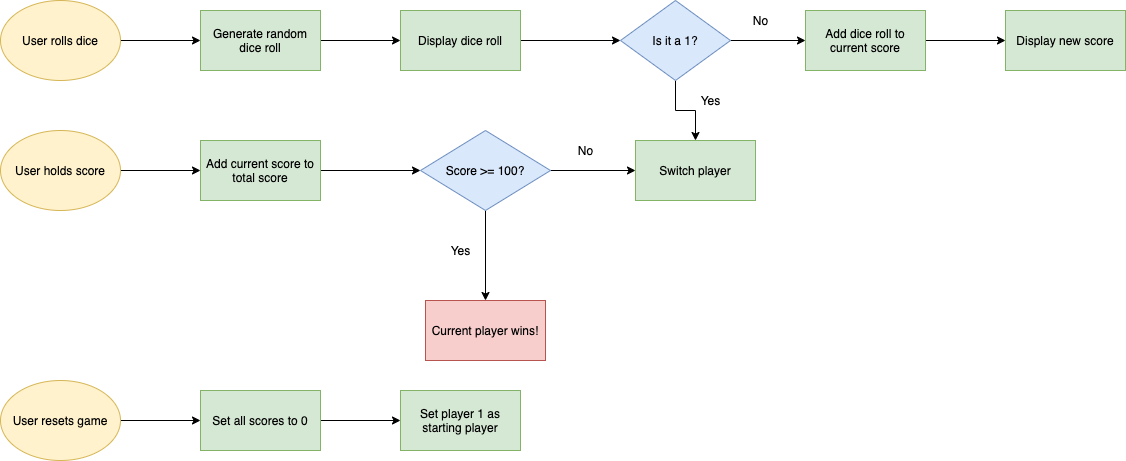

The diagram above was exported from draw.io. Its source (the exported page's mxGraphModel, read from the mxfile embedded in the PNG):
<mxGraphModel dx="3153" dy="2267" grid="0" gridSize="10" guides="1" tooltips="1" connect="1" arrows="1" fold="1" page="0" pageScale="1" pageWidth="1100" pageHeight="850" background="#ffffff" math="0" shadow="0">
  <root>
    <mxCell id="0" />
    <mxCell id="1" parent="0" />
    <mxCell id="mDAi9LATD1bp8o5u0UA5-45" value="" style="edgeStyle=orthogonalEdgeStyle;rounded=0;orthogonalLoop=1;jettySize=auto;html=1;" parent="1" source="mDAi9LATD1bp8o5u0UA5-1" target="mDAi9LATD1bp8o5u0UA5-44" edge="1">
      <mxGeometry relative="1" as="geometry" />
    </mxCell>
    <mxCell id="mDAi9LATD1bp8o5u0UA5-1" value="User rolls dice" style="ellipse;whiteSpace=wrap;html=1;fillColor=#fff2cc;strokeColor=#d6b656;" parent="1" vertex="1">
      <mxGeometry x="2" y="174" width="120" height="80" as="geometry" />
    </mxCell>
    <mxCell id="mDAi9LATD1bp8o5u0UA5-52" value="" style="edgeStyle=orthogonalEdgeStyle;rounded=0;orthogonalLoop=1;jettySize=auto;html=1;jumpSize=6;endSize=6;startSize=6;" parent="1" source="mDAi9LATD1bp8o5u0UA5-18" target="mDAi9LATD1bp8o5u0UA5-51" edge="1">
      <mxGeometry relative="1" as="geometry" />
    </mxCell>
    <mxCell id="mDAi9LATD1bp8o5u0UA5-18" value="User holds score" style="ellipse;whiteSpace=wrap;html=1;fillColor=#fff2cc;strokeColor=#d6b656;" parent="1" vertex="1">
      <mxGeometry x="2" y="304" width="120" height="80" as="geometry" />
    </mxCell>
    <mxCell id="mDAi9LATD1bp8o5u0UA5-76" value="" style="edgeStyle=orthogonalEdgeStyle;rounded=0;orthogonalLoop=1;jettySize=auto;html=1;" parent="1" source="mDAi9LATD1bp8o5u0UA5-19" target="mDAi9LATD1bp8o5u0UA5-75" edge="1">
      <mxGeometry relative="1" as="geometry" />
    </mxCell>
    <mxCell id="mDAi9LATD1bp8o5u0UA5-19" value="User resets game" style="ellipse;whiteSpace=wrap;html=1;fillColor=#fff2cc;strokeColor=#d6b656;" parent="1" vertex="1">
      <mxGeometry x="2" y="554" width="120" height="80" as="geometry" />
    </mxCell>
    <mxCell id="mDAi9LATD1bp8o5u0UA5-47" value="" style="edgeStyle=orthogonalEdgeStyle;rounded=0;orthogonalLoop=1;jettySize=auto;html=1;" parent="1" source="mDAi9LATD1bp8o5u0UA5-44" target="mDAi9LATD1bp8o5u0UA5-46" edge="1">
      <mxGeometry relative="1" as="geometry" />
    </mxCell>
    <mxCell id="mDAi9LATD1bp8o5u0UA5-44" value="Generate random dice roll" style="whiteSpace=wrap;html=1;strokeColor=#82b366;fillColor=#d5e8d4;" parent="1" vertex="1">
      <mxGeometry x="202" y="184" width="120" height="60" as="geometry" />
    </mxCell>
    <mxCell id="mDAi9LATD1bp8o5u0UA5-67" value="" style="edgeStyle=orthogonalEdgeStyle;rounded=0;orthogonalLoop=1;jettySize=auto;html=1;" parent="1" source="mDAi9LATD1bp8o5u0UA5-46" target="mDAi9LATD1bp8o5u0UA5-66" edge="1">
      <mxGeometry relative="1" as="geometry" />
    </mxCell>
    <mxCell id="mDAi9LATD1bp8o5u0UA5-46" value="Display dice roll" style="whiteSpace=wrap;html=1;strokeColor=#82b366;fillColor=#d5e8d4;" parent="1" vertex="1">
      <mxGeometry x="402" y="184" width="120" height="60" as="geometry" />
    </mxCell>
    <mxCell id="mDAi9LATD1bp8o5u0UA5-57" value="" style="edgeStyle=orthogonalEdgeStyle;rounded=0;orthogonalLoop=1;jettySize=auto;html=1;" parent="1" source="mDAi9LATD1bp8o5u0UA5-51" target="mDAi9LATD1bp8o5u0UA5-56" edge="1">
      <mxGeometry relative="1" as="geometry" />
    </mxCell>
    <mxCell id="mDAi9LATD1bp8o5u0UA5-51" value="&lt;span&gt;Add current score to total score&lt;/span&gt;" style="whiteSpace=wrap;html=1;strokeColor=#82b366;fillColor=#d5e8d4;" parent="1" vertex="1">
      <mxGeometry x="202" y="314" width="120" height="60" as="geometry" />
    </mxCell>
    <mxCell id="mDAi9LATD1bp8o5u0UA5-61" value="" style="edgeStyle=orthogonalEdgeStyle;rounded=0;orthogonalLoop=1;jettySize=auto;html=1;" parent="1" source="mDAi9LATD1bp8o5u0UA5-56" target="mDAi9LATD1bp8o5u0UA5-60" edge="1">
      <mxGeometry relative="1" as="geometry" />
    </mxCell>
    <mxCell id="mDAi9LATD1bp8o5u0UA5-64" value="" style="edgeStyle=orthogonalEdgeStyle;rounded=0;orthogonalLoop=1;jettySize=auto;html=1;" parent="1" source="mDAi9LATD1bp8o5u0UA5-56" target="mDAi9LATD1bp8o5u0UA5-63" edge="1">
      <mxGeometry relative="1" as="geometry" />
    </mxCell>
    <mxCell id="mDAi9LATD1bp8o5u0UA5-56" value="Score &amp;gt;= 100?" style="rhombus;whiteSpace=wrap;html=1;strokeColor=#6c8ebf;fillColor=#dae8fc;" parent="1" vertex="1">
      <mxGeometry x="422" y="304" width="130" height="80" as="geometry" />
    </mxCell>
    <mxCell id="mDAi9LATD1bp8o5u0UA5-60" value="Current player wins!" style="whiteSpace=wrap;html=1;strokeColor=#b85450;fillColor=#f8cecc;" parent="1" vertex="1">
      <mxGeometry x="427" y="474" width="120" height="60" as="geometry" />
    </mxCell>
    <mxCell id="mDAi9LATD1bp8o5u0UA5-62" value="Yes" style="text;html=1;align=center;verticalAlign=middle;resizable=0;points=[];autosize=1;strokeColor=none;" parent="1" vertex="1">
      <mxGeometry x="442" y="414" width="40" height="20" as="geometry" />
    </mxCell>
    <mxCell id="mDAi9LATD1bp8o5u0UA5-63" value="Switch player" style="whiteSpace=wrap;html=1;strokeColor=#82b366;fillColor=#d5e8d4;" parent="1" vertex="1">
      <mxGeometry x="637" y="314" width="120" height="60" as="geometry" />
    </mxCell>
    <mxCell id="mDAi9LATD1bp8o5u0UA5-65" value="No" style="text;html=1;align=center;verticalAlign=middle;resizable=0;points=[];autosize=1;strokeColor=none;" parent="1" vertex="1">
      <mxGeometry x="572" y="314" width="30" height="20" as="geometry" />
    </mxCell>
    <mxCell id="mDAi9LATD1bp8o5u0UA5-68" value="" style="edgeStyle=orthogonalEdgeStyle;rounded=0;orthogonalLoop=1;jettySize=auto;html=1;" parent="1" source="mDAi9LATD1bp8o5u0UA5-66" target="mDAi9LATD1bp8o5u0UA5-63" edge="1">
      <mxGeometry relative="1" as="geometry" />
    </mxCell>
    <mxCell id="mDAi9LATD1bp8o5u0UA5-71" value="" style="edgeStyle=orthogonalEdgeStyle;rounded=0;orthogonalLoop=1;jettySize=auto;html=1;" parent="1" source="mDAi9LATD1bp8o5u0UA5-66" target="mDAi9LATD1bp8o5u0UA5-70" edge="1">
      <mxGeometry relative="1" as="geometry" />
    </mxCell>
    <mxCell id="mDAi9LATD1bp8o5u0UA5-66" value="Is it a 1?" style="rhombus;whiteSpace=wrap;html=1;strokeColor=#6c8ebf;fillColor=#dae8fc;" parent="1" vertex="1">
      <mxGeometry x="622" y="174" width="110" height="80" as="geometry" />
    </mxCell>
    <mxCell id="mDAi9LATD1bp8o5u0UA5-69" value="Yes" style="text;html=1;align=center;verticalAlign=middle;resizable=0;points=[];autosize=1;strokeColor=none;" parent="1" vertex="1">
      <mxGeometry x="692" y="264" width="40" height="20" as="geometry" />
    </mxCell>
    <mxCell id="mDAi9LATD1bp8o5u0UA5-74" value="" style="edgeStyle=orthogonalEdgeStyle;rounded=0;orthogonalLoop=1;jettySize=auto;html=1;" parent="1" source="mDAi9LATD1bp8o5u0UA5-70" target="mDAi9LATD1bp8o5u0UA5-73" edge="1">
      <mxGeometry relative="1" as="geometry" />
    </mxCell>
    <mxCell id="mDAi9LATD1bp8o5u0UA5-70" value="Add dice roll to current score" style="whiteSpace=wrap;html=1;strokeColor=#82b366;fillColor=#d5e8d4;" parent="1" vertex="1">
      <mxGeometry x="807" y="184" width="120" height="60" as="geometry" />
    </mxCell>
    <mxCell id="mDAi9LATD1bp8o5u0UA5-72" value="No" style="text;html=1;align=center;verticalAlign=middle;resizable=0;points=[];autosize=1;strokeColor=none;" parent="1" vertex="1">
      <mxGeometry x="747" y="184" width="30" height="20" as="geometry" />
    </mxCell>
    <mxCell id="mDAi9LATD1bp8o5u0UA5-73" value="Display new score" style="whiteSpace=wrap;html=1;strokeColor=#82b366;fillColor=#d5e8d4;" parent="1" vertex="1">
      <mxGeometry x="1007" y="184" width="120" height="60" as="geometry" />
    </mxCell>
    <mxCell id="mDAi9LATD1bp8o5u0UA5-78" value="" style="edgeStyle=orthogonalEdgeStyle;rounded=0;orthogonalLoop=1;jettySize=auto;html=1;" parent="1" source="mDAi9LATD1bp8o5u0UA5-75" target="mDAi9LATD1bp8o5u0UA5-77" edge="1">
      <mxGeometry relative="1" as="geometry" />
    </mxCell>
    <mxCell id="mDAi9LATD1bp8o5u0UA5-75" value="Set all scores to 0" style="whiteSpace=wrap;html=1;strokeColor=#82b366;fillColor=#d5e8d4;" parent="1" vertex="1">
      <mxGeometry x="202" y="564" width="120" height="60" as="geometry" />
    </mxCell>
    <mxCell id="mDAi9LATD1bp8o5u0UA5-77" value="Set player 1 as starting player" style="whiteSpace=wrap;html=1;strokeColor=#82b366;fillColor=#d5e8d4;" parent="1" vertex="1">
      <mxGeometry x="402" y="564" width="120" height="60" as="geometry" />
    </mxCell>
  </root>
</mxGraphModel>